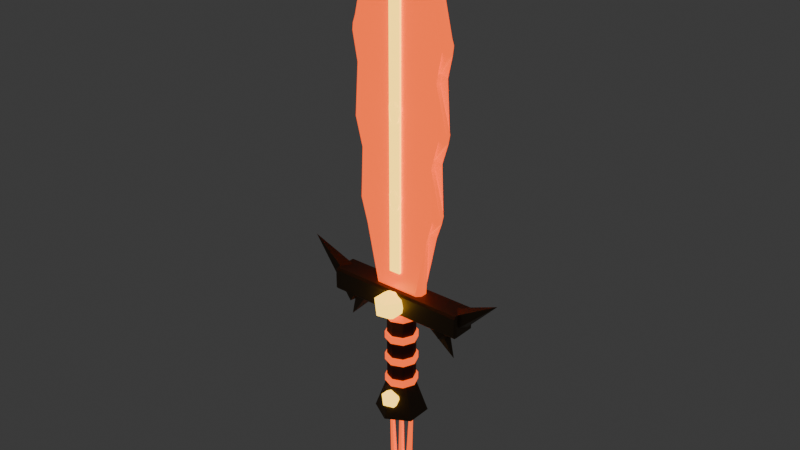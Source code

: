 # Source: kiem_6.blend  (saved by Blender 5.3.31; exported with 4.5.12 LTS)
import bpy
from mathutils import Matrix  # noqa: F401  (used for matrix-valued properties, if any)

bpy.ops.wm.read_factory_settings(use_empty=True)
scene = bpy.context.scene
scene.name = 'Scene'

# ---- collections
col_col_kiem_6 = bpy.data.collections.new('COL_kiem_6'); scene.collection.children.link(col_col_kiem_6)

# ---- materials (node trees are filled in below, after node groups)
mat_mat_leather = bpy.data.materials.new('MAT_leather')
mat_mat_flame = bpy.data.materials.new('MAT_flame')
mat_mat_gold_dk = bpy.data.materials.new('MAT_gold_dk')
mat_mat_flame_y = bpy.data.materials.new('MAT_flame_y')

# ---- material node trees
mat_mat_leather.use_nodes = True; mat_mat_leather.node_tree.nodes.clear()
_N = mat_mat_leather.node_tree.nodes; _L = mat_mat_leather.node_tree.links
n0 = _N.new('ShaderNodeBsdfPrincipled'); n0.name = 'Principled BSDF'; n0.location = (-200, 100)
n0.inputs[0].default_value = (0.09084, 0.0319, 0.02315, 1.0)
n0.inputs[2].default_value = 0.8
n0.inputs[10].default_value = 0.005
n1 = _N.new('ShaderNodeOutputMaterial'); n1.name = 'Material Output'; n1.location = (200, 100)
_L.new(n0.outputs[0], n1.inputs[0])
n1.is_active_output = True
mat_mat_flame.use_nodes = True; mat_mat_flame.node_tree.nodes.clear()
_N = mat_mat_flame.node_tree.nodes; _L = mat_mat_flame.node_tree.links
n0 = _N.new('ShaderNodeBsdfPrincipled'); n0.name = 'Principled BSDF'; n0.location = (-200, 100)
n0.inputs[0].default_value = (1.0, 0.1022, 0.009721, 1.0)
n0.inputs[2].default_value = 0.3
n0.inputs[10].default_value = 0.005
n0.inputs[27].default_value = (1.0, 0.1022, 0.009721, 1.0)
n0.inputs[28].default_value = 1.6
n1 = _N.new('ShaderNodeOutputMaterial'); n1.name = 'Material Output'; n1.location = (200, 100)
_L.new(n0.outputs[0], n1.inputs[0])
n1.is_active_output = True
mat_mat_gold_dk.use_nodes = True; mat_mat_gold_dk.node_tree.nodes.clear()
_N = mat_mat_gold_dk.node_tree.nodes; _L = mat_mat_gold_dk.node_tree.links
n0 = _N.new('ShaderNodeBsdfPrincipled'); n0.name = 'Principled BSDF'; n0.location = (-200, 100)
n0.inputs[0].default_value = (0.1022, 0.0648, 0.02956, 1.0)
n0.inputs[1].default_value = 0.3
n0.inputs[10].default_value = 0.005
n1 = _N.new('ShaderNodeOutputMaterial'); n1.name = 'Material Output'; n1.location = (200, 100)
_L.new(n0.outputs[0], n1.inputs[0])
n1.is_active_output = True
mat_mat_flame_y.use_nodes = True; mat_mat_flame_y.node_tree.nodes.clear()
_N = mat_mat_flame_y.node_tree.nodes; _L = mat_mat_flame_y.node_tree.links
n0 = _N.new('ShaderNodeBsdfPrincipled'); n0.name = 'Principled BSDF'; n0.location = (-200, 100)
n0.inputs[0].default_value = (1.0, 0.6105, 0.06125, 1.0)
n0.inputs[2].default_value = 0.2
n0.inputs[10].default_value = 0.005
n0.inputs[27].default_value = (1.0, 0.6105, 0.06125, 1.0)
n0.inputs[28].default_value = 3.0
n1 = _N.new('ShaderNodeOutputMaterial'); n1.name = 'Material Output'; n1.location = (200, 100)
_L.new(n0.outputs[0], n1.inputs[0])
n1.is_active_output = True

# ---- world
world_world = bpy.data.worlds.new('World'); scene.world = world_world
world_world.use_nodes = True; world_world.node_tree.nodes.clear()
_N = world_world.node_tree.nodes; _L = world_world.node_tree.links
n0 = _N.new('ShaderNodeOutputWorld'); n0.name = 'World Output'; n0.location = (200, 100)
n1 = _N.new('ShaderNodeBackground'); n1.name = 'Background'; n1.location = (-200, 100)
n1.inputs[0].default_value = (0.05088, 0.05088, 0.05088, 1.0)
_L.new(n1.outputs[0], n0.inputs[0])
n0.is_active_output = True
world_world.color = (0.05088, 0.05088, 0.05088)
world_world.sun_shadow_jitter_overblur = 0.0

# ---- meshes
me_sm_kiem_6_leather = bpy.data.meshes.new('SM_kiem_6_leather')
me_sm_kiem_6_leather.from_pydata([(0.0, 0.027, -0.085), (0.0, 0.027, 0.085), (0.01909, 0.01909, -0.085), (0.01909, 0.01909, 0.085), (0.027, 0.0, -0.085), (0.027, 0.0, 0.085), (0.01909, -0.01909, -0.085), (0.01909, -0.01909, 0.085), (0.0, -0.027, -0.085), (0.0, -0.027, 0.085), (-0.01909, -0.01909, -0.085), (-0.01909, -0.01909, 0.085), (-0.027, 0.0, -0.085), (-0.027, 0.0, 0.085), (-0.01909, 0.01909, -0.085), (-0.01909, 0.01909, 0.085)], [], [(0, 1, 3, 2), (2, 3, 5, 4), (4, 5, 7, 6), (6, 7, 9, 8), (8, 9, 11, 10), (10, 11, 13, 12), (3, 1, 15, 13, 11, 9, 7, 5), (12, 13, 15, 14), (14, 15, 1, 0), (0, 2, 4, 6, 8, 10, 12, 14)])
me_sm_kiem_6_leather.materials.append(mat_mat_leather)
me_sm_kiem_6_leather.update()
me_sm_kiem_6_flame = bpy.data.meshes.new('SM_kiem_6_flame')
me_sm_kiem_6_flame.from_pydata([(0.0, 0.031, -0.077), (0.0, 0.031, -0.063), (0.02192, 0.02192, -0.077), (0.02192, 0.02192, -0.063), (0.031, 0.0, -0.077), (0.031, 0.0, -0.063), (0.02192, -0.02192, -0.077), (0.02192, -0.02192, -0.063), (0.0, -0.031, -0.077), (0.0, -0.031, -0.063), (-0.02192, -0.02192, -0.077), (-0.02192, -0.02192, -0.063), (-0.031, 0.0, -0.077), (-0.031, 0.0, -0.063), (-0.02192, 0.02192, -0.077), (-0.02192, 0.02192, -0.063), (0.0, 0.031, -0.03033), (0.0, 0.031, -0.01633), (0.02192, 0.02192, -0.03033), (0.02192, 0.02192, -0.01633), (0.031, 0.0, -0.03033), (0.031, 0.0, -0.01633), (0.02192, -0.02192, -0.03033), (0.02192, -0.02192, -0.01633), (0.0, -0.031, -0.03033), (0.0, -0.031, -0.01633), (-0.02192, -0.02192, -0.03033), (-0.02192, -0.02192, -0.01633), (-0.031, 0.0, -0.03033), (-0.031, 0.0, -0.01633), (-0.02192, 0.02192, -0.03033), (-0.02192, 0.02192, -0.01633), (0.0, 0.031, 0.01633), (0.0, 0.031, 0.03033), (0.02192, 0.02192, 0.01633), (0.02192, 0.02192, 0.03033), (0.031, 0.0, 0.01633), (0.031, 0.0, 0.03033), (0.02192, -0.02192, 0.01633), (0.02192, -0.02192, 0.03033), (0.0, -0.031, 0.01633), (0.0, -0.031, 0.03033), (-0.02192, -0.02192, 0.01633), (-0.02192, -0.02192, 0.03033), (-0.031, 0.0, 0.01633), (-0.031, 0.0, 0.03033), (-0.02192, 0.02192, 0.01633), (-0.02192, 0.02192, 0.03033), (0.0, 0.031, 0.063), (0.0, 0.031, 0.077), (0.02192, 0.02192, 0.063), (0.02192, 0.02192, 0.077), (0.031, 0.0, 0.063), (0.031, 0.0, 0.077), (0.02192, -0.02192, 0.063), (0.02192, -0.02192, 0.077), (0.0, -0.031, 0.063), (0.0, -0.031, 0.077), (-0.02192, -0.02192, 0.063), (-0.02192, -0.02192, 0.077), (-0.031, 0.0, 0.063), (-0.031, 0.0, 0.077), (-0.02192, 0.02192, 0.063), (-0.02192, 0.02192, 0.077), (-0.01665, 0.007, -0.3049), (-0.02335, 0.0042, -0.1451), (-0.009998, 0.002163, -0.3047), (-0.01936, 0.001298, -0.1449), (-0.01254, -0.005663, -0.3048), (-0.02088, -0.003398, -0.145), (-0.02076, -0.005663, -0.3051), (-0.02582, -0.003398, -0.1452), (-0.0233, 0.002163, -0.3052), (-0.02734, 0.001298, -0.1452), (0.0, 0.007, -0.305), (0.0, 0.0042, -0.145), (0.006657, 0.002163, -0.305), (0.003994, 0.001298, -0.145), (0.004114, -0.005663, -0.305), (0.002469, -0.003398, -0.145), (-0.004114, -0.005663, -0.305), (-0.002469, -0.003398, -0.145), (-0.006657, 0.002163, -0.305), (-0.003994, 0.001298, -0.145), (0.01665, 0.007, -0.3049), (0.02335, 0.0042, -0.1451), (0.0233, 0.002163, -0.3052), (0.02734, 0.001298, -0.1452), (0.02076, -0.005663, -0.3051), (0.02582, -0.003398, -0.1452), (0.01254, -0.005663, -0.3048), (0.02088, -0.003398, -0.145), (0.009998, 0.002163, -0.3047), (0.01936, 0.001298, -0.1449), (0.0, 0.0, -0.1246), (0.0, 0.01089, -0.1291), (0.0, 0.01089, -0.1509), (0.0, 0.0, -0.1554), (0.009431, 0.005445, -0.1291), (0.01334, 0.0077, -0.14), (0.009431, 0.005445, -0.1509), (0.009431, -0.005445, -0.1291), (0.01334, -0.0077, -0.14), (0.009431, -0.005445, -0.1509), (-2.328e-09, -0.01089, -0.1291), (-2.328e-09, -0.0154, -0.14), (-2.328e-09, -0.01089, -0.1509), (-0.009431, -0.005445, -0.1291), (-0.01334, -0.0077, -0.14), (-0.009431, -0.005445, -0.1509), (-0.009431, 0.005445, -0.1291), (-0.01334, 0.0077, -0.14), (-0.009431, 0.005445, -0.1509), (4.191e-09, 0.0154, -0.14), (-0.042, -0.005, 0.115), (-0.04231, -0.015, 0.125), (-0.05232, -0.005, 0.125), (-0.05568, -0.005, 0.23), (-0.06588, -0.015, 0.2362), (-0.06248, -0.005, 0.2476), (-0.08352, -0.005, 0.2724), (-0.07901, -0.015, 0.2825), (-0.08748, -0.005, 0.2897), (-0.06652, -0.005, 0.3703), (-0.07486, -0.015, 0.378), (-0.06984, -0.005, 0.3881), (-0.09416, -0.005, 0.4219), (-0.08907, -0.015, 0.4319), (-0.0973, -0.005, 0.4396), (-0.0747, -0.005, 0.5204), (-0.08284, -0.015, 0.5284), (-0.07739, -0.005, 0.5384), (-0.09861, -0.005, 0.5716), (-0.09298, -0.015, 0.5813), (-0.1008, -0.005, 0.5895), (-0.07322, -0.005, 0.6705), (-0.07, -0.015, 0.68), (-0.06526, -0.005, 0.6888), (-0.004741, -0.005, 0.8012), (0.0, -0.015, 0.7889), (0.004741, -0.005, 0.8012), (0.06526, -0.005, 0.6888), (0.07, -0.015, 0.68), (0.07322, -0.005, 0.6705), (0.1008, -0.005, 0.5895), (0.09298, -0.015, 0.5813), (0.09861, -0.005, 0.5716), (0.07739, -0.005, 0.5384), (0.08284, -0.015, 0.5284), (0.0747, -0.005, 0.5204), (0.0973, -0.005, 0.4396), (0.08907, -0.015, 0.4319), (0.09416, -0.005, 0.4219), (0.06984, -0.005, 0.3881), (0.07486, -0.015, 0.378), (0.06652, -0.005, 0.3703), (0.08748, -0.005, 0.2897), (0.07901, -0.015, 0.2825), (0.08352, -0.005, 0.2724), (0.06248, -0.005, 0.2476), (0.06588, -0.015, 0.2362), (0.05568, -0.005, 0.23), (0.042, -0.005, 0.115), (0.05232, -0.005, 0.125), (0.04231, -0.015, 0.125), (-0.042, 0.005, 0.115), (-0.05232, 0.005, 0.125), (-0.04231, 0.015, 0.125), (-0.06248, 0.005, 0.2476), (-0.06588, 0.015, 0.2362), (-0.05568, 0.005, 0.23), (-0.08748, 0.005, 0.2897), (-0.07901, 0.015, 0.2825), (-0.08352, 0.005, 0.2724), (-0.06984, 0.005, 0.3881), (-0.07486, 0.015, 0.378), (-0.06652, 0.005, 0.3703), (-0.0973, 0.005, 0.4396), (-0.08907, 0.015, 0.4319), (-0.09416, 0.005, 0.4219), (-0.07739, 0.005, 0.5384), (-0.08284, 0.015, 0.5284), (-0.0747, 0.005, 0.5204), (-0.1008, 0.005, 0.5895), (-0.09298, 0.015, 0.5813), (-0.09861, 0.005, 0.5716), (-0.06526, 0.005, 0.6888), (-0.07, 0.015, 0.68), (-0.07322, 0.005, 0.6705), (0.004741, 0.005, 0.8012), (0.0, 0.015, 0.7889), (-0.004741, 0.005, 0.8012), (0.07322, 0.005, 0.6705), (0.07, 0.015, 0.68), (0.06526, 0.005, 0.6888), (0.09861, 0.005, 0.5716), (0.09298, 0.015, 0.5813), (0.1008, 0.005, 0.5895), (0.0747, 0.005, 0.5204), (0.08284, 0.015, 0.5284), (0.07739, 0.005, 0.5384), (0.09416, 0.005, 0.4219), (0.08907, 0.015, 0.4319), (0.0973, 0.005, 0.4396), (0.06652, 0.005, 0.3703), (0.07486, 0.015, 0.378), (0.06984, 0.005, 0.3881), (0.08352, 0.005, 0.2724), (0.07901, 0.015, 0.2825), (0.08748, 0.005, 0.2897), (0.05568, 0.005, 0.23), (0.06588, 0.015, 0.2362), (0.06248, 0.005, 0.2476), (0.042, 0.005, 0.115), (0.04231, 0.015, 0.125), (0.05232, 0.005, 0.125)], [], [(0, 1, 3, 2), (2, 3, 5, 4), (4, 5, 7, 6), (6, 7, 9, 8), (8, 9, 11, 10), (10, 11, 13, 12), (3, 1, 15, 13, 11, 9, 7, 5), (12, 13, 15, 14), (14, 15, 1, 0), (0, 2, 4, 6, 8, 10, 12, 14), (16, 17, 19, 18), (18, 19, 21, 20), (20, 21, 23, 22), (22, 23, 25, 24), (24, 25, 27, 26), (26, 27, 29, 28), (19, 17, 31, 29, 27, 25, 23, 21), (28, 29, 31, 30), (30, 31, 17, 16), (16, 18, 20, 22, 24, 26, 28, 30), (32, 33, 35, 34), (34, 35, 37, 36), (36, 37, 39, 38), (38, 39, 41, 40), (40, 41, 43, 42), (42, 43, 45, 44), (35, 33, 47, 45, 43, 41, 39, 37), (44, 45, 47, 46), (46, 47, 33, 32), (32, 34, 36, 38, 40, 42, 44, 46), (48, 49, 51, 50), (50, 51, 53, 52), (52, 53, 55, 54), (54, 55, 57, 56), (56, 57, 59, 58), (58, 59, 61, 60), (51, 49, 63, 61, 59, 57, 55, 53), (60, 61, 63, 62), (62, 63, 49, 48), (48, 50, 52, 54, 56, 58, 60, 62), (64, 65, 67, 66), (66, 67, 69, 68), (68, 69, 71, 70), (67, 65, 73, 71, 69), (70, 71, 73, 72), (72, 73, 65, 64), (64, 66, 68, 70, 72), (74, 75, 77, 76), (76, 77, 79, 78), (78, 79, 81, 80), (77, 75, 83, 81, 79), (80, 81, 83, 82), (82, 83, 75, 74), (74, 76, 78, 80, 82), (84, 85, 87, 86), (86, 87, 89, 88), (88, 89, 91, 90), (87, 85, 93, 91, 89), (90, 91, 93, 92), (92, 93, 85, 84), (84, 86, 88, 90, 92), (97, 96, 100), (113, 95, 98, 99), (96, 113, 99, 100), (95, 94, 98), (99, 98, 101, 102), (100, 99, 102, 103), (98, 94, 101), (97, 100, 103), (97, 103, 106), (102, 101, 104, 105), (103, 102, 105, 106), (101, 94, 104), (97, 106, 109), (105, 104, 107, 108), (106, 105, 108, 109), (104, 94, 107), (97, 109, 112), (108, 107, 110, 111), (109, 108, 111, 112), (107, 94, 110), (97, 112, 96), (111, 110, 95, 113), (112, 111, 113, 96), (110, 94, 95), (114, 115, 116), (117, 118, 119), (120, 121, 122), (123, 124, 125), (126, 127, 128), (129, 130, 131), (132, 133, 134), (135, 136, 137), (138, 139, 140), (141, 142, 143), (144, 145, 146), (147, 148, 149), (150, 151, 152), (153, 154, 155), (156, 157, 158), (159, 160, 161), (162, 163, 164), (165, 166, 167), (168, 169, 170), (171, 172, 173), (174, 175, 176), (177, 178, 179), (180, 181, 182), (183, 184, 185), (186, 187, 188), (189, 190, 191), (192, 193, 194), (195, 196, 197), (198, 199, 200), (201, 202, 203), (204, 205, 206), (207, 208, 209), (210, 211, 212), (213, 214, 215), (164, 115, 114, 162), (115, 118, 117, 116), (118, 121, 120, 119), (121, 124, 123, 122), (124, 127, 126, 125), (127, 130, 129, 128), (130, 133, 132, 131), (133, 136, 135, 134), (136, 139, 138, 137), (139, 142, 141, 140), (142, 145, 144, 143), (145, 148, 147, 146), (148, 151, 150, 149), (151, 154, 153, 152), (154, 157, 156, 155), (157, 160, 159, 158), (160, 164, 163, 161), (167, 214, 213, 165), (214, 211, 210, 215), (211, 208, 207, 212), (208, 205, 204, 209), (205, 202, 201, 206), (202, 199, 198, 203), (199, 196, 195, 200), (196, 193, 192, 197), (193, 190, 189, 194), (190, 187, 186, 191), (187, 184, 183, 188), (184, 181, 180, 185), (181, 178, 177, 182), (178, 175, 174, 179), (175, 172, 171, 176), (172, 169, 168, 173), (169, 167, 166, 170), (165, 114, 116, 166), (119, 168, 170, 117), (122, 171, 173, 120), (125, 174, 176, 123), (128, 177, 179, 126), (131, 180, 182, 129), (134, 183, 185, 132), (137, 186, 188, 135), (140, 189, 191, 138), (143, 192, 194, 141), (146, 195, 197, 144), (149, 198, 200, 147), (152, 201, 203, 150), (155, 204, 206, 153), (158, 207, 209, 156), (161, 210, 212, 159), (162, 213, 215, 163), (162, 114, 165, 213), (116, 117, 170, 166), (115, 164, 160, 157, 154, 151, 148, 145, 142, 139, 136, 133, 130, 127, 124, 121, 118), (119, 120, 173, 168), (122, 123, 176, 171), (125, 126, 179, 174), (128, 129, 182, 177), (131, 132, 185, 180), (134, 135, 188, 183), (137, 138, 191, 186), (140, 141, 194, 189), (143, 144, 197, 192), (146, 147, 200, 195), (149, 150, 203, 198), (152, 153, 206, 201), (155, 156, 209, 204), (158, 159, 212, 207), (161, 163, 215, 210), (214, 167, 169, 172, 175, 178, 181, 184, 187, 190, 193, 196, 199, 202, 205, 208, 211)])
me_sm_kiem_6_flame.materials.append(mat_mat_flame)
me_sm_kiem_6_flame.update()
me_sm_kiem_6_gold_dk = bpy.data.meshes.new('SM_kiem_6_gold_dk')
me_sm_kiem_6_gold_dk.from_pydata([(0.0, 0.05, -0.14), (0.0, 0.025, -0.07), (0.0433, 0.025, -0.14), (0.02165, 0.0125, -0.07), (0.0433, -0.025, -0.14), (0.02165, -0.0125, -0.07), (0.0, -0.05, -0.14), (0.0, -0.025, -0.07), (-0.0433, -0.025, -0.14), (-0.02165, -0.0125, -0.07), (-0.0433, 0.025, -0.14), (-0.02165, 0.0125, -0.07), (-0.136, -0.021, 0.0775), (-0.136, -0.025, 0.0815), (-0.14, -0.021, 0.0815), (-0.136, -0.025, 0.1185), (-0.136, -0.021, 0.1225), (-0.14, -0.021, 0.1185), (-0.136, 0.021, 0.0775), (-0.14, 0.021, 0.0815), (-0.136, 0.025, 0.0815), (-0.136, 0.021, 0.1225), (-0.136, 0.025, 0.1185), (-0.14, 0.021, 0.1185), (0.136, -0.021, 0.0775), (0.14, -0.021, 0.0815), (0.136, -0.025, 0.0815), (0.136, -0.021, 0.1225), (0.136, -0.025, 0.1185), (0.14, -0.021, 0.1185), (0.136, 0.021, 0.0775), (0.136, 0.025, 0.0815), (0.14, 0.021, 0.0815), (0.136, 0.021, 0.1225), (0.14, 0.021, 0.1185), (0.136, 0.025, 0.1185), (-0.09266, 0.03, 0.07985), (-0.07629, 0.009271, 0.1032), (-0.08255, -0.02427, 0.09429), (-0.1028, -0.02427, 0.06541), (-0.109, 0.009271, 0.05648), (-0.2073, 0.0, 0.1602), (-0.08, 0.022, 0.08964), (-0.09812, 0.006798, 0.1001), (-0.0912, -0.0178, 0.09611), (-0.0688, -0.0178, 0.08318), (-0.06188, 0.006798, 0.07918), (-0.12, 0.0, 0.02036), (0.09266, 0.03, 0.07985), (0.109, 0.009271, 0.05648), (0.1028, -0.02427, 0.06541), (0.08255, -0.02427, 0.09429), (0.07629, 0.009271, 0.1032), (0.2073, 0.0, 0.1602), (0.08, 0.022, 0.08964), (0.06188, 0.006798, 0.07918), (0.0688, -0.0178, 0.08318), (0.0912, -0.0178, 0.09611), (0.09812, 0.006798, 0.1001), (0.12, 0.0, 0.02036)], [], [(0, 1, 3, 2), (2, 3, 5, 4), (4, 5, 7, 6), (6, 7, 9, 8), (3, 1, 11, 9, 7, 5), (8, 9, 11, 10), (10, 11, 1, 0), (0, 2, 4, 6, 8, 10), (12, 13, 14), (15, 16, 17), (18, 19, 20), (21, 22, 23), (24, 25, 26), (27, 28, 29), (30, 31, 32), (33, 34, 35), (18, 12, 14, 19), (13, 15, 17, 14), (16, 21, 23, 17), (22, 20, 19, 23), (30, 18, 20, 31), (21, 33, 35, 22), (34, 32, 31, 35), (24, 30, 32, 25), (33, 27, 29, 34), (28, 26, 25, 29), (12, 24, 26, 13), (27, 16, 15, 28), (18, 30, 24, 12), (14, 17, 23, 19), (26, 28, 15, 13), (33, 21, 16, 27), (20, 22, 35, 31), (32, 34, 29, 25), (36, 41, 37), (37, 41, 38), (38, 41, 39), (36, 37, 38, 39, 40), (39, 41, 40), (40, 41, 36), (42, 47, 43), (43, 47, 44), (44, 47, 45), (42, 43, 44, 45, 46), (45, 47, 46), (46, 47, 42), (48, 53, 49), (49, 53, 50), (50, 53, 51), (48, 49, 50, 51, 52), (51, 53, 52), (52, 53, 48), (54, 59, 55), (55, 59, 56), (56, 59, 57), (54, 55, 56, 57, 58), (57, 59, 58), (58, 59, 54)])
me_sm_kiem_6_gold_dk.materials.append(mat_mat_gold_dk)
me_sm_kiem_6_gold_dk.update()
me_sm_kiem_6_flame_y = bpy.data.meshes.new('SM_kiem_6_flame_y')
me_sm_kiem_6_flame_y.from_pydata([(0.0, -0.03, -0.125), (0.01447, -0.04051, -0.1139), (-0.005528, -0.04701, -0.1139), (-0.01789, -0.03, -0.1139), (-0.005528, -0.01299, -0.1139), (0.01447, -0.01949, -0.1139), (0.005528, -0.04701, -0.09606), (-0.01447, -0.04051, -0.09606), (-0.01447, -0.01949, -0.09606), (0.005528, -0.01299, -0.09606), (0.01789, -0.03, -0.09606), (0.0, -0.03, -0.085), (0.0, -0.034, 0.07), (0.02171, -0.04977, 0.08658), (-0.008292, -0.05952, 0.08658), (-0.02683, -0.034, 0.08658), (-0.008292, -0.008481, 0.08658), (0.02171, -0.01823, 0.08658), (0.008292, -0.05952, 0.1134), (-0.02171, -0.04977, 0.1134), (-0.02171, -0.01823, 0.1134), (0.008292, -0.008481, 0.1134), (0.02683, -0.034, 0.1134), (0.0, -0.034, 0.13), (-0.011, -0.02, 0.16), (-0.011, -0.02, 0.69), (0.0, -0.02, 0.74), (0.011, -0.02, 0.69), (0.011, -0.02, 0.16), (-0.011, -0.009, 0.16), (-0.011, -0.009, 0.69), (0.0, -0.009, 0.74), (0.011, -0.009, 0.69), (0.011, -0.009, 0.16), (0.0, -0.018, 0.2748), (0.01013, -0.02168, 0.2887), (-0.003869, -0.02395, 0.2887), (-0.01252, -0.018, 0.2887), (-0.003869, -0.01205, 0.2887), (0.01013, -0.01432, 0.2887), (0.003869, -0.02395, 0.3113), (-0.01013, -0.02168, 0.3113), (-0.01013, -0.01432, 0.3113), (0.003869, -0.01205, 0.3113), (0.01252, -0.018, 0.3113), (0.0, -0.018, 0.3252), (0.0, -0.018, 0.4348), (0.01013, -0.02168, 0.4487), (-0.003869, -0.02395, 0.4487), (-0.01252, -0.018, 0.4487), (-0.003869, -0.01205, 0.4487), (0.01013, -0.01432, 0.4487), (0.003869, -0.02395, 0.4713), (-0.01013, -0.02168, 0.4713), (-0.01013, -0.01432, 0.4713), (0.003869, -0.01205, 0.4713), (0.01252, -0.018, 0.4713), (0.0, -0.018, 0.4852)], [], [(0, 1, 2), (1, 0, 5), (0, 2, 3), (0, 3, 4), (0, 4, 5), (1, 5, 10), (2, 1, 6), (3, 2, 7), (4, 3, 8), (5, 4, 9), (1, 10, 6), (2, 6, 7), (3, 7, 8), (4, 8, 9), (5, 9, 10), (6, 10, 11), (7, 6, 11), (8, 7, 11), (9, 8, 11), (10, 9, 11), (12, 13, 14), (13, 12, 17), (12, 14, 15), (12, 15, 16), (12, 16, 17), (13, 17, 22), (14, 13, 18), (15, 14, 19), (16, 15, 20), (17, 16, 21), (13, 22, 18), (14, 18, 19), (15, 19, 20), (16, 20, 21), (17, 21, 22), (18, 22, 23), (19, 18, 23), (20, 19, 23), (21, 20, 23), (22, 21, 23), (24, 28, 27, 26, 25), (33, 29, 30, 31, 32), (24, 25, 30, 29), (25, 26, 31, 30), (26, 27, 32, 31), (27, 28, 33, 32), (28, 24, 29, 33), (34, 35, 36), (35, 34, 39), (34, 36, 37), (34, 37, 38), (34, 38, 39), (35, 39, 44), (36, 35, 40), (37, 36, 41), (38, 37, 42), (39, 38, 43), (35, 44, 40), (36, 40, 41), (37, 41, 42), (38, 42, 43), (39, 43, 44), (40, 44, 45), (41, 40, 45), (42, 41, 45), (43, 42, 45), (44, 43, 45), (46, 47, 48), (47, 46, 51), (46, 48, 49), (46, 49, 50), (46, 50, 51), (47, 51, 56), (48, 47, 52), (49, 48, 53), (50, 49, 54), (51, 50, 55), (47, 56, 52), (48, 52, 53), (49, 53, 54), (50, 54, 55), (51, 55, 56), (52, 56, 57), (53, 52, 57), (54, 53, 57), (55, 54, 57), (56, 55, 57)])
me_sm_kiem_6_flame_y.materials.append(mat_mat_flame_y)
me_sm_kiem_6_flame_y.update()

# ---- objects
ob_sm_kiem_6 = bpy.data.objects.new('SM_kiem_6', None)
ob_sm_kiem_6_leather = bpy.data.objects.new('SM_kiem_6_leather', me_sm_kiem_6_leather)
ob_sm_kiem_6_flame = bpy.data.objects.new('SM_kiem_6_flame', me_sm_kiem_6_flame)
ob_sm_kiem_6_gold_dk = bpy.data.objects.new('SM_kiem_6_gold_dk', me_sm_kiem_6_gold_dk)
ob_sm_kiem_6_flame_y = bpy.data.objects.new('SM_kiem_6_flame_y', me_sm_kiem_6_flame_y)

# ---- transforms, parenting, visibility, modifiers, constraints
ob_sm_kiem_6.location = (0.0, 0.0, 0.0)
ob_sm_kiem_6.empty_display_type = 'ARROWS'
ob_sm_kiem_6.empty_display_size = 0.1
ob_sm_kiem_6_leather.parent = ob_sm_kiem_6
ob_sm_kiem_6_leather.location = (0.0, 0.0, 0.0)
ob_sm_kiem_6_flame.parent = ob_sm_kiem_6
ob_sm_kiem_6_flame.location = (0.0, 0.0, 0.0)
ob_sm_kiem_6_gold_dk.parent = ob_sm_kiem_6
ob_sm_kiem_6_gold_dk.location = (0.0, 0.0, 0.0)
ob_sm_kiem_6_flame_y.parent = ob_sm_kiem_6
ob_sm_kiem_6_flame_y.location = (0.0, 0.0, 0.0)

# ---- collection membership
col_col_kiem_6.objects.link(ob_sm_kiem_6)
col_col_kiem_6.objects.link(ob_sm_kiem_6_leather)
col_col_kiem_6.objects.link(ob_sm_kiem_6_flame)
col_col_kiem_6.objects.link(ob_sm_kiem_6_gold_dk)
col_col_kiem_6.objects.link(ob_sm_kiem_6_flame_y)

# ---- scene / render settings (as saved in the file)
scene.frame_start = 1; scene.frame_end = 250; scene.frame_set(1)
scene.render.engine = 'BLENDER_EEVEE_NEXT'
scene.render.bake_bias = 0.0
scene.render.bake_samples = 0
scene.render.compositor_device = 'GPU'
scene.eevee.use_volume_custom_range = False
scene.eevee.fast_gi_thickness_near = 0.1
scene.eevee.fast_gi_thickness_far = 0.0
scene.eevee.ray_tracing_options.screen_trace_thickness = 0.1
bpy.context.view_layer.update()

# ---- added for rendering (the .blend has no active camera): camera
cam_auto = bpy.data.cameras.new('AutoCamera')
cam_auto.lens = 50.0
cam_auto.sensor_width = 36.0
cam_auto.clip_end = 1000.0
ob_auto_camera = bpy.data.objects.new('AutoCamera', cam_auto)
scene.collection.objects.link(ob_auto_camera)
ob_auto_camera.location = (1.0979, -1.32224, 1.12631)
ob_auto_camera.rotation_euler = (1.09748, -7.21219e-08, 0.694738)
scene.camera = ob_auto_camera
bpy.context.view_layer.update()
